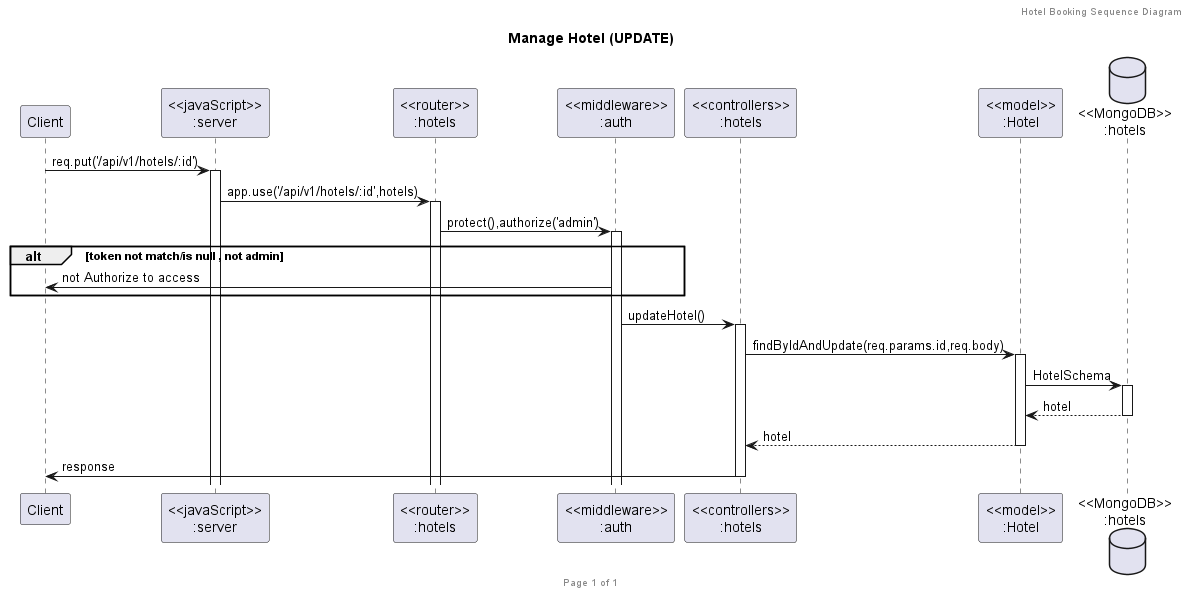

The diagram above was rendered by PlantUML. Its source (embedded in the PNG):
@startuml Manage Hotel (UPDATE)

header Hotel Booking Sequence Diagram
footer Page %page% of %lastpage%
title "Manage Hotel (UPDATE)"

participant "Client" as client
participant "<<javaScript>>\n:server" as server
participant "<<router>>\n:hotels" as routerHotels
participant "<<middleware>>\n:auth" as middleware
participant "<<controllers>>\n:hotels" as controllersHotels
participant "<<model>>\n:Hotel" as modelHotel
database "<<MongoDB>>\n:hotels" as HotelsDatabase

client->server ++:req.put('/api/v1/hotels/:id')
server->routerHotels ++:app.use('/api/v1/hotels/:id',hotels)

routerHotels -> middleware ++:protect(),authorize('admin')
alt token not match/is null , not admin
    client <- middleware : not Authorize to access
end
middleware -> controllersHotels ++:updateHotel()


controllersHotels->modelHotel ++:findByIdAndUpdate(req.params.id,req.body)
modelHotel ->HotelsDatabase ++: HotelSchema



HotelsDatabase --> modelHotel --: hotel
controllersHotels <-- modelHotel --:hotel
controllersHotels->client --:response

@enduml